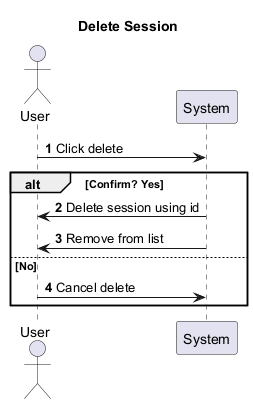

The diagram above was rendered by PlantUML. Its source (embedded in the PNG):
@startuml
title Delete Session
autonumber
actor User
participant System

User -> System : Click delete
alt Confirm? Yes
  System -> User : Delete session using id
  System -> User : Remove from list
else No
  User -> System : Cancel delete
end
@enduml